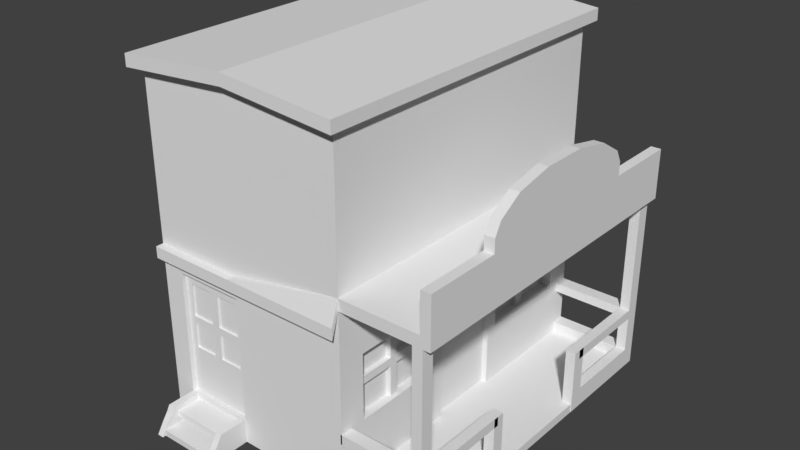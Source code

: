 # Source: SherifHouse.blend  (saved by Blender 2.79.0; exported with 4.5.12 LTS)
import bpy
from mathutils import Matrix  # noqa: F401  (used for matrix-valued properties, if any)

bpy.ops.wm.read_factory_settings(use_empty=True)
scene = bpy.context.scene
scene.name = 'Scene'

# ---- collections
col_collection_1 = bpy.data.collections.new('Collection 1'); scene.collection.children.link(col_collection_1)

# ---- materials (node trees are filled in below, after node groups)
mat_material_002 = bpy.data.materials.new('Material.002')
mat_material_002.alpha_threshold = 0.0
mat_material_002.use_transparent_shadow = False
mat_material_002.roughness = 0.5
mat_material_006 = bpy.data.materials.new('Material.006')
mat_material_006.alpha_threshold = 0.0
mat_material_006.use_transparent_shadow = False
mat_material_006.roughness = 0.5
mat_material_001 = bpy.data.materials.new('Material.001')
mat_material_001.alpha_threshold = 0.0
mat_material_001.use_transparent_shadow = False
mat_material_001.roughness = 0.5
mat_material_003 = bpy.data.materials.new('Material.003')
mat_material_003.alpha_threshold = 0.0
mat_material_003.use_transparent_shadow = False
mat_material_003.roughness = 0.5
mat_material_004 = bpy.data.materials.new('Material.004')
mat_material_004.alpha_threshold = 0.0
mat_material_004.use_transparent_shadow = False
mat_material_004.roughness = 0.5
mat_material_005 = bpy.data.materials.new('Material.005')
mat_material_005.alpha_threshold = 0.0
mat_material_005.use_transparent_shadow = False
mat_material_005.roughness = 0.5
mat_material_007 = bpy.data.materials.new('Material.007')
mat_material_007.alpha_threshold = 0.0
mat_material_007.use_transparent_shadow = False
mat_material_007.roughness = 0.5

# ---- material node trees

# ---- world
world_world = bpy.data.worlds.new('World'); scene.world = world_world
world_world.color = (0.05088, 0.05088, 0.05088)
world_world.use_sun_shadow = False
world_world.sun_shadow_jitter_overblur = 0.0
world_world.cycles.sampling_method = 'MANUAL'

# ---- meshes
me_cube_002 = bpy.data.meshes.new('Cube.002')
me_cube_002.from_pydata([(-1.336, -3.143, -0.5715), (-1.452, -3.143, -0.5715), (-0.2352, -3.143, 0.2696), (-0.2352, -3.143, -0.5715), (-1.452, -3.143, 0.2696), (-0.2352, -3.143, 1.608), (-0.2352, -3.143, 1.416), (-1.452, -3.143, 1.608), (-1.452, -3.143, 1.416), (-0.352, -3.143, -0.5715), (-1.126, -3.143, -0.5715), (-1.126, -3.143, 1.425), (-1.336, -3.143, 1.425), (-0.352, -3.143, 1.612), (-0.352, -3.143, 1.425), (-1.336, -3.143, 1.612), (-0.352, -3.143, 0.27), (-1.336, -3.143, 0.27), (-0.5614, -3.143, -0.5715), (-0.7709, -3.143, -0.5715), (-0.9166, -3.143, -0.5715), (-0.5614, -3.143, 1.425), (-0.7709, -3.143, 1.425), (-0.9166, -3.143, 1.425), (-0.7709, -3.143, 0.27), (-0.9166, -3.143, 0.27), (-0.7709, -3.143, 1.612), (-0.9166, -3.143, 1.612), (-0.2352, -3.143, 1.293), (-0.2352, -3.143, 0.8493), (-0.2352, -3.143, 0.7275), (-1.452, -3.143, 1.293), (-1.452, -3.143, 0.8493), (-1.452, -3.143, 0.7275), (-0.352, -3.143, 1.301), (-0.352, -3.143, 0.8504), (-0.352, -3.143, 0.7281), (-1.336, -3.143, 1.301), (-1.336, -3.143, 0.8504), (-1.336, -3.143, 0.7281), (-0.7709, -3.143, 1.301), (-0.7709, -3.143, 0.8504), (-0.7709, -3.143, 0.7281), (-0.9166, -3.143, 1.301), (-0.9166, -3.143, 0.8504), (-0.9166, -3.143, 0.7281), (-0.5614, -3.143, 0.7281), (-0.5614, -3.143, 0.8504), (-1.126, -3.143, 0.7281), (-1.126, -3.143, 0.8504), (-1.126, -3.143, 0.27), (-0.5614, -3.143, 0.27), (-1.126, -3.108, 1.425), (-1.336, -3.108, 1.425), (-0.5614, -3.108, 1.425), (-0.7709, -3.108, 1.425), (-0.352, -3.108, 1.301), (-0.352, -3.108, 0.8504), (-1.336, -3.108, 1.301), (-1.336, -3.108, 0.8504), (-0.7709, -3.108, 1.301), (-0.7709, -3.108, 0.8504), (-0.9166, -3.108, 1.301), (-0.9166, -3.108, 0.8504), (-0.5614, -3.108, 0.7281), (-0.7709, -3.108, 0.7281), (-0.5614, -3.108, 0.8504), (-1.126, -3.108, 0.7281), (-1.336, -3.108, 0.7281), (-1.126, -3.108, 0.8504), (-0.352, -3.108, 0.7281), (-0.352, -3.108, 0.27), (-1.336, -3.108, 0.27), (-0.7709, -3.108, 0.27), (-0.9166, -3.108, 0.7281), (-0.9166, -3.108, 0.27), (-1.126, -3.108, 0.27), (-0.5614, -3.108, 0.27), (-0.9166, -3.108, 1.425), (-0.352, -3.108, 1.425), (-0.5614, -3.143, 1.612), (-1.126, -3.143, 1.612), (-0.5614, -3.108, 1.301), (-1.126, -3.108, 1.301)], [], [(49, 44, 63, 69), (51, 16, 71, 77), (40, 22, 23, 43), (24, 42, 45, 25), (42, 41, 44, 45), (43, 23, 78, 62), (46, 47, 41, 42), (25, 45, 74, 75), (48, 49, 38, 39), (2, 30, 36, 16), (30, 29, 35, 36), (17, 39, 33, 4), (39, 38, 32, 33), (0, 17, 4, 1), (3, 2, 16, 9), (10, 50, 17, 0), (18, 51, 24, 19), (19, 24, 25, 20), (83, 52, 53, 58), (82, 54, 55, 60), (77, 64, 65, 73), (76, 67, 68, 72), (16, 36, 70, 71), (34, 14, 79, 56), (39, 17, 72, 68), (21, 22, 55, 54), (50, 25, 75, 76), (37, 38, 59, 58), (46, 42, 65, 64), (11, 12, 53, 52), (47, 35, 57, 66), (40, 41, 61, 60), (42, 24, 73, 65), (48, 39, 68, 67), (22, 26, 27, 23), (21, 80, 26, 22), (11, 81, 15, 12), (22, 40, 60, 55), (12, 37, 58, 53), (35, 34, 56, 57), (66, 82, 60, 61), (69, 83, 58, 59), (44, 43, 62, 63), (41, 40, 43, 44), (29, 28, 34, 35), (38, 37, 31, 32), (57, 56, 82, 66), (14, 13, 80, 21), (41, 47, 66, 61), (36, 46, 64, 70), (14, 21, 54, 79), (71, 70, 64, 77), (56, 79, 54, 82), (9, 16, 51, 18), (36, 35, 47, 46), (24, 51, 77, 73), (63, 62, 83, 69), (23, 27, 81, 11), (45, 48, 67, 74), (23, 11, 52, 78), (17, 50, 76, 72), (75, 74, 67, 76), (62, 78, 52, 83), (20, 25, 50, 10), (45, 44, 49, 48), (38, 49, 69, 59), (8, 31, 37, 12, 15, 7), (6, 5, 13, 14, 34, 28)])
me_cube_002.polygons.foreach_set('material_index', [0, 0, 0, 0, 0, 0, 0, 0, 0, 0, 0, 0, 0, 0, 0, 0, 0, 0, 1, 1, 1, 1, 0, 0, 0, 0, 0, 0, 0, 0, 0, 0, 0, 0, 0, 0, 0, 0, 0, 0, 1, 1, 0, 0, 0, 0, 1, 0, 0, 0, 0, 1, 1, 0, 0, 0, 1, 0, 0, 0, 0, 1, 1, 0, 0, 0, 0, 0])
me_cube_002.materials.append(mat_material_002)
me_cube_002.materials.append(mat_material_006)
me_cube_002.use_remesh_preserve_volume = False
me_cube_002.use_remesh_preserve_attributes = False
me_cube_002.use_mirror_vertex_groups = False
me_cube_002.update()
me_cube_001 = bpy.data.meshes.new('Cube.001')
me_cube_001.from_pydata([(-1.826, -3.228, -1.0), (-1.826, -3.228, 4.999), (-1.826, 2.62, -1.0), (-1.826, 2.62, 4.999), (1.826, -3.228, -1.0), (1.826, -3.228, 4.999), (1.826, 2.62, -1.0), (1.826, 2.62, 4.999), (-1.826, -3.228, 2.0), (-1.826, 2.62, 2.0), (1.826, 2.62, 2.411), (1.826, -3.228, 2.411), (-1.826, 2.62, 1.8), (1.826, 2.62, 2.21), (1.826, -3.228, 2.21), (-1.826, -3.228, 1.8), (3.225, 2.62, 2.411), (3.225, -3.228, 2.411), (3.225, 2.62, 2.21), (3.225, -3.228, 2.21), (3.401, 2.62, 2.411), (3.401, -3.228, 2.411), (3.401, 2.62, 2.21), (3.401, -3.228, 2.21), (3.225, 2.62, 3.075), (3.225, -3.228, 3.075), (3.401, 2.62, 3.075), (3.401, -3.228, 3.075), (-1.826, 1.296, -1.0), (-1.826, -1.904, -1.0), (-1.826, -1.904, 4.999), (-1.826, 1.296, 4.999), (1.826, -1.904, -1.0), (1.826, 1.296, -1.0), (1.826, 1.296, 4.999), (1.826, -1.904, 4.999), (1.826, 1.296, 2.411), (1.826, -1.904, 2.411), (-1.826, -1.904, 2.0), (-1.826, 1.296, 2.0), (-1.826, -1.904, 1.8), (-1.826, 1.296, 1.8), (1.826, 1.296, 2.21), (1.826, -1.904, 2.21), (3.225, 1.296, 2.411), (3.225, -1.904, 2.411), (3.225, 1.296, 2.21), (3.225, -1.904, 2.21), (3.401, 1.296, 2.411), (3.401, -1.904, 2.411), (3.401, 1.296, 2.21), (3.401, -1.904, 2.21), (3.225, 1.296, 3.075), (3.225, -1.904, 3.075), (3.401, 1.296, 3.075), (3.401, -1.904, 3.075), (3.225, 1.296, 3.309), (3.225, -1.904, 3.309), (3.401, 1.296, 3.309), (3.401, -1.904, 3.309), (3.225, 1.18, 3.524), (3.225, -1.788, 3.524), (3.401, 1.18, 3.524), (3.401, -1.788, 3.524), (3.225, 0.7634, 3.781), (3.225, -1.371, 3.781), (3.401, 0.7634, 3.781), (3.401, -1.371, 3.781), (3.225, 0.09494, 3.915), (3.225, -0.7028, 3.915), (3.401, 0.09494, 3.915), (3.401, -0.7028, 3.915), (-1.826, -3.015, -1.0), (1.826, -3.015, 4.999), (1.826, -3.015, 2.411), (1.826, -3.015, 2.21), (3.225, -3.015, 2.411), (3.225, -3.015, 2.21), (3.401, -3.015, 2.411), (3.401, -3.015, 2.21), (3.225, -3.015, 3.075), (3.401, -3.015, 3.075), (-1.826, -3.015, 4.999), (1.826, -3.015, -1.0), (-1.826, -3.015, 2.0), (-1.826, -3.015, 1.8), (-1.826, 2.386, 4.999), (1.826, 2.386, -1.0), (-1.826, 2.386, 2.0), (-1.826, 2.386, 1.8), (-1.826, 2.386, -1.0), (1.826, 2.386, 4.999), (1.826, 2.386, 2.411), (1.826, 2.386, 2.21), (3.225, 2.386, 2.411), (3.225, 2.386, 2.21), (3.401, 2.386, 2.411), (3.401, 2.386, 2.21), (3.225, 2.386, 3.075), (3.401, 2.386, 3.075), (3.099, -3.015, 2.21), (3.099, -3.228, 2.21), (3.275, -3.015, 2.21), (3.275, -3.228, 2.21), (3.099, 2.62, 2.21), (3.275, 2.62, 2.21), (3.099, 2.386, 2.21), (3.275, 2.386, 2.21), (3.099, -3.015, -0.9885), (3.099, -3.228, -0.9885), (3.275, -3.015, -0.9885), (3.275, -3.228, -0.9885), (3.099, 2.62, -0.9885), (3.275, 2.62, -0.9885), (3.099, 2.386, -0.9885), (3.275, 2.386, -0.9885), (-1.826, 2.62, -0.842), (1.826, 2.62, -0.842), (1.826, -3.228, -0.842), (-1.826, -3.228, -0.842), (1.826, 1.296, -0.842), (1.826, -1.904, -0.842), (-1.826, -1.904, -0.842), (-1.826, 1.296, -0.842), (-1.826, -3.015, -0.842), (1.826, -3.015, -0.842), (1.826, 2.386, -0.842), (-1.826, 2.386, -0.842), (3.264, 2.62, -0.842), (3.264, 2.62, -1.0), (3.264, 2.386, -1.0), (3.264, -3.228, -0.842), (3.264, -3.228, -1.0), (3.264, -3.015, -1.0), (3.264, -1.904, -1.0), (3.264, 1.296, -1.0), (3.264, 1.296, -0.842), (3.264, -1.904, -0.842), (3.264, -3.015, -0.842), (3.264, 2.386, -0.842), (-1.826, 0.4496, -1.0), (-1.826, -1.057, -1.0), (-1.826, -1.057, 4.999), (-1.826, 0.4496, 4.999), (1.826, -1.057, -1.0), (1.826, 0.4496, -1.0), (1.826, 0.4496, 4.999), (1.826, -1.057, 4.999), (1.826, 0.4496, 2.411), (1.826, -1.057, 2.411), (-1.826, -1.057, 2.0), (-1.826, 0.4496, 2.0), (-1.826, -1.057, 1.8), (-1.826, 0.4496, 1.8), (1.826, 0.4496, 2.21), (1.826, -1.057, 2.21), (3.225, 0.4496, 2.411), (3.225, -1.057, 2.411), (3.225, 0.4496, 2.21), (3.225, -1.057, 2.21), (3.401, 0.4496, 2.411), (3.401, -1.057, 2.411), (3.401, 0.4496, 2.21), (3.401, -1.057, 2.21), (3.225, 0.4496, 3.075), (3.225, -1.057, 3.075), (3.401, 0.4496, 3.075), (3.401, -1.057, 3.075), (3.225, 0.4496, 3.309), (3.225, -1.057, 3.309), (3.401, 0.4496, 3.309), (3.401, -1.057, 3.309), (3.225, 0.3948, 3.524), (3.225, -1.003, 3.524), (3.401, 0.3948, 3.524), (3.401, -1.003, 3.524), (3.225, 0.1987, 3.781), (3.225, -0.8066, 3.781), (3.401, 0.1987, 3.781), (3.401, -0.8066, 3.781), (3.225, -0.1161, 3.915), (3.225, -0.4918, 3.915), (3.401, -0.1161, 3.915), (3.401, -0.4918, 3.915), (-1.826, -1.057, -0.842), (-1.826, 0.4496, -0.842), (1.826, 0.4496, -0.842), (1.826, -1.057, -0.842), (3.264, -1.057, -1.0), (3.264, 0.4496, -1.0), (3.264, 0.4496, -0.842), (3.264, -1.057, -0.842), (3.275, -3.015, 0.1468), (3.275, -3.015, -0.02245), (3.099, -3.015, -0.02245), (3.099, -3.015, 0.1468), (3.099, -3.228, -0.02245), (3.099, -3.228, 0.1468), (3.275, -3.228, -0.02245), (3.275, -3.228, 0.1468), (3.275, 2.62, 0.1454), (3.275, 2.62, -0.01806), (3.099, 2.62, -0.01806), (3.099, 2.62, 0.1454), (3.099, 2.386, 0.1454), (3.099, 2.386, -0.01806), (3.275, 2.386, -0.01806), (3.275, 2.386, 0.1454), (3.275, -1.441, 0.1468), (3.275, -1.441, -0.02245), (3.099, -1.441, -0.02245), (3.099, -1.441, 0.1468), (3.099, 0.8117, 0.1454), (3.099, 0.8117, -0.01806), (3.275, 0.8117, -0.01806), (3.275, 0.8117, 0.1454), (3.275, -3.015, -0.6532), (3.099, -3.015, -0.6532), (3.099, -3.228, -0.6532), (3.275, -3.228, -0.6532), (3.275, 2.62, -0.6432), (3.099, 2.386, -0.6432), (3.099, 2.62, -0.6432), (3.275, 2.386, -0.6432), (3.099, -1.312, -0.9885), (3.275, -1.312, -0.9885), (3.099, 0.6819, -0.9885), (3.275, 0.6819, -0.9885), (3.275, -1.312, -0.6532), (3.099, 0.6819, -0.6432), (3.099, -1.312, -0.6532), (3.275, 0.6819, -0.6432), (3.099, -1.526, -0.6532), (3.099, -1.526, -0.9885), (3.275, -1.526, -0.9885), (3.275, -1.526, -0.6532), (3.099, 0.9279, -0.6432), (3.275, 0.9279, -0.6432), (3.099, 0.9279, -0.9885), (3.275, 0.9279, -0.9885), (3.275, -1.312, 0.1361), (3.099, -1.312, 0.1361), (3.099, 0.6819, 0.1462), (3.275, 0.6819, 0.1462), (3.099, 0.9279, 0.1462), (3.099, -1.526, 0.1361), (3.275, -1.526, 0.1361), (3.275, 0.9279, 0.1462), (3.264, 2.62, -0.653), (1.826, 2.62, -0.653), (1.826, 2.386, -0.653), (3.264, 2.386, -0.653), (1.826, -3.015, -0.653), (1.826, -3.228, -0.653), (3.264, -3.015, -0.653), (3.264, -3.228, -0.653), (1.8, -3.015, -0.02245), (1.8, -3.015, 0.1468), (1.8, -3.228, -0.02245), (1.8, -3.228, 0.1468), (1.8, 2.62, -0.01806), (1.8, 2.62, 0.1454), (1.8, 2.386, 0.1454), (1.8, 2.386, -0.01806), (1.826, 0.3152, 1.8), (1.826, -0.9231, 1.8), (1.826, 0.3152, -0.842), (1.826, -0.9231, -0.842), (1.737, 0.3152, 1.8), (1.737, -0.9231, 1.8), (1.737, 0.3152, -0.842), (1.737, -0.9231, -0.842), (-1.989, -3.409, 4.842), (-1.989, -3.409, 5.048), (-1.989, 2.817, 4.842), (-1.989, 2.817, 5.048), (1.96, -3.409, 4.842), (1.96, -3.409, 5.048), (1.96, 2.817, 4.842), (1.96, 2.817, 5.048), (-1.989, -0.2963, 4.842), (-1.989, -0.2963, 5.048), (1.96, -0.2963, 4.842), (1.96, -0.2963, 5.048), (-0.01451, 2.817, 5.006), (-0.01451, 2.817, 5.212), (-0.01451, -3.409, 5.006), (-0.01451, -3.409, 5.212), (-0.01451, -0.2963, 5.212), (-0.01451, -0.2963, 5.006), (-1.826, -3.228, 1.416), (-1.826, 2.62, 1.416), (1.826, 2.62, 1.416), (1.826, -3.228, 1.416), (1.826, 1.296, 1.416), (1.826, -1.904, 1.416), (-1.826, -1.904, 1.416), (-1.826, 1.296, 1.416), (-1.826, -3.015, 1.416), (1.826, -3.015, 1.416), (1.826, 2.386, 1.416), (-1.826, 2.386, 1.416), (-1.826, -1.057, 1.416), (-1.826, 0.4496, 1.416), (1.826, 0.4496, 1.416), (1.826, -1.057, 1.416), (1.826, 0.3152, 1.416), (1.826, -0.9231, 1.416), (1.737, 0.3152, 1.416), (1.737, -0.9231, 1.416), (1.827, 0.3152, 1.8), (1.827, -0.9231, 1.8), (1.827, 0.3152, 1.416), (1.827, -0.9231, 1.416), (-0.2352, 2.62, -1.0), (-1.452, 2.62, -1.0), (-1.452, 2.62, 4.999), (-0.2352, 2.62, 4.999), (-1.452, -3.228, -1.0), (-0.2352, -3.228, -1.0), (-0.2352, -3.228, 4.999), (-1.452, -3.228, 4.999), (-0.2352, -3.228, 2.0), (-1.452, -3.228, 2.0), (-1.452, 2.62, 2.0), (-0.2352, 2.62, 2.0), (-1.452, 2.62, 1.8), (-0.2352, 2.62, 1.8), (-0.2352, -3.228, 1.8), (-1.452, -3.228, 1.8), (-1.452, 1.296, 4.999), (-0.2352, 1.296, 4.999), (-1.452, -1.904, 4.999), (-0.2352, -1.904, 4.999), (-0.2352, 1.296, -1.0), (-1.452, 1.296, -1.0), (-0.2352, -1.904, -1.0), (-1.452, -1.904, -1.0), (-1.452, -3.015, 4.999), (-0.2352, -3.015, 4.999), (-0.2352, -3.015, -1.0), (-1.452, -3.015, -1.0), (-0.2352, 2.386, -1.0), (-1.452, 2.386, -1.0), (-1.452, 2.386, 4.999), (-0.2352, 2.386, 4.999), (-0.2352, -3.228, -0.5715), (-1.452, -3.228, -0.5715), (-1.452, 2.62, -0.842), (-0.2352, 2.62, -0.842), (-0.2352, 0.4496, -1.0), (-1.452, 0.4496, -1.0), (-0.2352, -1.057, -1.0), (-1.452, -1.057, -1.0), (-1.452, 0.4496, 4.999), (-0.2352, 0.4496, 4.999), (-1.452, -1.057, 4.999), (-0.2352, -1.057, 4.999), (-0.2352, -3.228, 1.416), (-1.452, -3.228, 1.416), (-1.452, 2.62, 1.416), (-0.2352, 2.62, 1.416), (-0.352, 2.62, -1.0), (-1.336, 2.62, -1.0), (-1.336, 2.62, 4.999), (-0.352, 2.62, 4.999), (-1.336, -3.228, -1.0), (-0.352, -3.228, -1.0), (-0.352, -3.228, 4.999), (-1.336, -3.228, 4.999), (-0.352, -3.228, 2.0), (-1.336, -3.228, 2.0), (-1.336, 2.62, 2.0), (-0.352, 2.62, 2.0), (-1.336, 2.62, 1.8), (-0.352, 2.62, 1.8), (-0.352, -3.228, 1.8), (-1.336, -3.228, 1.8), (-1.336, 1.296, 4.999), (-0.352, 1.296, 4.999), (-1.336, -1.904, 4.999), (-0.352, -1.904, 4.999), (-0.352, 1.296, -1.0), (-1.336, 1.296, -1.0), (-0.352, -1.904, -1.0), (-1.336, -1.904, -1.0), (-1.336, -3.015, 4.999), (-0.352, -3.015, 4.999), (-0.352, -3.015, -1.0), (-1.336, -3.015, -1.0), (-0.352, 2.386, -1.0), (-1.336, 2.386, -1.0), (-1.336, 2.386, 4.999), (-0.352, 2.386, 4.999), (-0.352, -3.228, -0.5715), (-1.336, -3.228, -0.5715), (-1.336, 2.62, -0.842), (-0.352, 2.62, -0.842), (-0.352, 0.4496, -1.0), (-1.336, 0.4496, -1.0), (-0.352, -1.057, -1.0), (-1.336, -1.057, -1.0), (-1.336, 0.4496, 4.999), (-0.352, 0.4496, 4.999), (-1.336, -1.057, 4.999), (-0.352, -1.057, 4.999), (-1.336, 2.62, 1.416), (-0.352, 2.62, 1.416), (-1.826, 2.62, -0.8815), (-1.826, 2.62, -0.921), (-1.826, 2.62, -0.9605), (1.826, 2.62, -0.8815), (1.826, 2.62, -0.921), (1.826, 2.62, -0.9605), (1.826, -3.228, -0.8815), (1.826, -3.228, -0.921), (1.826, -3.228, -0.9605), (-1.826, -1.904, -0.8815), (-1.826, -1.904, -0.921), (-1.826, -1.904, -0.9605), (-1.826, 1.296, -0.8815), (-1.826, 1.296, -0.921), (-1.826, 1.296, -0.9605), (-1.826, -3.015, -0.8815), (-1.826, -3.015, -0.921), (-1.826, -3.015, -0.9605), (-1.826, 2.386, -0.8815), (-1.826, 2.386, -0.921), (-1.826, 2.386, -0.9605), (-1.826, -3.228, -0.9605), (-1.826, -3.228, -0.921), (-1.826, -3.228, -0.8815), (3.264, 2.62, -0.8815), (3.264, 2.62, -0.921), (3.264, 2.62, -0.9605), (3.264, -3.228, -0.8815), (3.264, -3.228, -0.921), (3.264, -3.228, -0.9605), (3.264, 1.296, -0.8815), (3.264, 1.296, -0.921), (3.264, 1.296, -0.9605), (3.264, -1.904, -0.8815), (3.264, -1.904, -0.921), (3.264, -1.904, -0.9605), (3.264, -3.015, -0.8815), (3.264, -3.015, -0.921), (3.264, -3.015, -0.9605), (3.264, 2.386, -0.8815), (3.264, 2.386, -0.921), (3.264, 2.386, -0.9605), (3.264, 0.4496, -0.8815), (3.264, 0.4496, -0.921), (3.264, 0.4496, -0.9605), (3.264, -1.057, -0.8815), (3.264, -1.057, -0.921), (3.264, -1.057, -0.9605), (-1.826, -1.057, -0.8815), (-1.826, -1.057, -0.921), (-1.826, -1.057, -0.9605), (-1.826, 0.4496, -0.8815), (-1.826, 0.4496, -0.921), (-1.826, 0.4496, -0.9605), (-1.452, 2.62, -0.8815), (-1.452, 2.62, -0.921), (-1.452, 2.62, -0.9605), (-0.2352, 2.62, -0.8815), (-0.2352, 2.62, -0.921), (-0.2352, 2.62, -0.9605), (-0.2352, -3.228, -0.6786), (-0.2352, -3.228, -0.7857), (-0.2352, -3.228, -0.8929), (-1.452, -3.228, -0.6786), (-1.452, -3.228, -0.7857), (-1.452, -3.228, -0.8929), (-0.352, -3.228, -0.6786), (-0.352, -3.228, -0.7857), (-0.352, -3.228, -0.8929), (-1.336, -3.228, -0.6786), (-1.336, -3.228, -0.7857), (-1.336, -3.228, -0.8929), (-1.336, 2.62, -0.8815), (-1.336, 2.62, -0.921), (-1.336, 2.62, -0.9605), (-0.352, 2.62, -0.8815), (-0.352, 2.62, -0.921), (-0.352, 2.62, -0.9605), (-0.352, -3.66, -0.6786), (-0.352, -3.66, -0.7857), (-1.336, -3.66, -0.6786), (-1.336, -3.66, -0.7857), (-1.336, -3.945, -1.0), (-0.352, -3.945, -1.0), (-0.352, -3.945, -0.8929), (-1.336, -3.945, -0.8929), (-0.352, -4.004, -1.0), (-0.2352, -4.004, -1.0), (-0.2352, -3.937, -0.8929), (-1.452, -3.937, -0.8929), (-1.452, -4.004, -1.0), (-1.336, -4.004, -1.0), (-0.352, -3.937, -0.8929), (-1.336, -3.937, -0.8929), (-0.2352, -3.789, -0.6786), (-0.2352, -3.869, -0.7857), (-1.452, -3.789, -0.6786), (-1.452, -3.869, -0.7857), (-0.352, -3.789, -0.6786), (-0.352, -3.869, -0.7857), (-1.336, -3.789, -0.6786), (-1.336, -3.869, -0.7857), (-1.336, -3.731, -0.5715), (-1.452, -3.731, -0.5715), (-0.2352, -3.731, -0.5715), (-0.352, -3.731, -0.5715), (-0.2352, -3.788, -0.6786), (-1.452, -3.788, -0.6786), (-0.352, -3.788, -0.6786), (-1.336, -3.788, -0.6786), (-0.7709, 2.62, -1.0), (-0.9166, 2.62, -1.0), (-0.9166, 2.62, 4.999), (-0.7709, 2.62, 4.999), (-0.9166, -3.228, -1.0), (-0.7709, -3.228, -1.0), (-0.7709, -3.228, 4.999), (-0.9166, -3.228, 4.999), (-0.7709, -3.228, 2.0), (-0.9166, -3.228, 2.0), (-0.9166, 2.62, 2.0), (-0.7709, 2.62, 2.0), (-0.9166, 2.62, 1.8), (-0.7709, 2.62, 1.8), (-0.7709, -3.228, 1.8), (-0.9166, -3.228, 1.8), (-0.9166, 1.296, 4.999), (-0.7709, 1.296, 4.999), (-0.9166, -1.904, 4.999), (-0.7709, -1.904, 4.999), (-0.7709, 1.296, -1.0), (-0.9166, 1.296, -1.0), (-0.7709, -1.904, -1.0), (-0.9166, -1.904, -1.0), (-0.9166, -3.015, 4.999), (-0.7709, -3.015, 4.999), (-0.7709, -3.015, -1.0), (-0.9166, -3.015, -1.0), (-0.7709, 2.386, -1.0), (-0.9166, 2.386, -1.0), (-0.9166, 2.386, 4.999), (-0.7709, 2.386, 4.999), (-0.7709, -3.228, -0.5715), (-0.9166, -3.228, -0.5715), (-0.9166, 2.62, -0.842), (-0.7709, 2.62, -0.842), (-0.7709, 0.4496, -1.0), (-0.9166, 0.4496, -1.0), (-0.7709, -1.057, -1.0), (-0.9166, -1.057, -1.0), (-0.9166, 0.4496, 4.999), (-0.7709, 0.4496, 4.999), (-0.9166, -1.057, 4.999), (-0.7709, -1.057, 4.999), (-0.9166, 2.62, 1.416), (-0.7709, 2.62, 1.416), (-0.9166, 2.62, -0.9605), (-0.7709, 2.62, -0.9605), (-0.9166, 2.62, -0.921), (-0.7709, 2.62, -0.921), (-0.9166, 2.62, -0.8815), (-0.7709, 2.62, -0.8815), (-0.7709, -3.228, -0.8929), (-0.9166, -3.228, -0.8929), (-0.7709, -3.228, -0.7857), (-0.9166, -3.228, -0.7857), (-0.7709, -3.228, -0.6786), (-0.9166, -3.228, -0.6786), (-0.7709, -3.66, -0.7857), (-0.9166, -3.66, -0.7857), (-0.7709, -3.66, -0.6786), (-0.9166, -3.66, -0.6786), (-0.9166, -3.945, -1.0), (-0.7709, -3.945, -1.0), (-0.7709, -3.945, -0.8929), (-0.9166, -3.945, -0.8929), (-1.826, 2.62, 0.8327), (-1.826, 2.62, 0.6943), (1.826, 2.62, 0.8327), (1.826, 2.62, 0.6943), (1.826, -3.228, 0.8327), (1.826, -3.228, 0.6943), (1.71, 2.179, 0.8327), (1.71, 1.28, 0.6943), (1.826, -2.091, -1.0), (-1.826, -2.091, 4.999), (-1.826, -1.904, 0.8327), (-1.826, -1.904, 0.6943), (-1.826, 1.296, 0.8327), (-1.826, 1.296, 0.6943), (-1.826, -3.015, 0.8327), (-1.826, -3.015, 0.6943), (1.826, -2.755, 0.8327), (1.826, -2.755, 0.6943), (1.826, 2.179, 0.8327), (1.826, 2.179, 0.6943), (-1.826, 2.386, 0.8327), (-1.826, 2.386, 0.6943), (-1.826, -1.057, 0.8327), (-1.826, -1.057, 0.6943), (-1.826, 0.4496, 0.8327), (-1.826, 0.4496, 0.6943), (1.826, 0.5094, 0.8327), (1.826, 0.5094, 0.6943), (1.826, -1.295, 0.8327), (1.826, -1.295, 0.6943), (1.826, 0.3152, 0.8327), (1.826, 0.3152, 0.6943), (1.826, -0.9231, 0.8327), (1.826, -0.9231, 0.6943), (1.737, 0.3152, 0.8327), (1.737, 0.3152, 0.6943), (1.737, -0.9231, 0.8327), (1.737, -0.9231, 0.6943), (-1.826, -3.228, 0.6943), (-1.826, -3.228, 0.8327), (-1.452, 2.62, 0.8327), (-1.452, 2.62, 0.6943), (-0.2352, 2.62, 0.8327), (-0.2352, 2.62, 0.6943), (-0.2352, -3.228, 0.8493), (-0.2352, -3.228, 0.7275), (-1.452, -3.228, 0.8493), (-1.452, -3.228, 0.7275), (-1.336, 2.62, 0.8327), (-1.336, 2.62, 0.6943), (-0.352, 2.62, 0.8327), (-0.352, 2.62, 0.6943), (-0.9166, 2.62, 0.8327), (-0.9166, 2.62, 0.6943), (-0.7709, 2.62, 0.8327), (-0.7709, 2.62, 0.6943), (-1.826, 2.62, 0.1528), (1.826, 2.62, 0.1528), (1.826, -3.228, 0.1528), (1.826, 1.28, 0.1528), (1.826, -1.926, 0.1528), (-1.826, -1.904, 0.1528), (-1.826, 1.296, 0.1528), (-1.826, -3.015, 0.1528), (1.826, -2.755, 0.1528), (1.826, 2.179, 0.1528), (-1.826, 2.386, 0.1528), (-1.826, -1.057, 0.1528), (-1.826, 0.4496, 0.1528), (1.826, 0.5094, 0.1528), (1.826, -1.295, 0.1528), (1.826, 0.3152, 0.1528), (1.826, -0.9231, 0.1528), (1.737, 0.3152, 0.1528), (1.737, -0.9231, 0.1528), (-1.452, 2.62, 0.1528), (-0.2352, 2.62, 0.1528), (-0.2352, -3.228, 0.2696), (-1.452, -3.228, 0.2696), (-1.336, 2.62, 0.1528), (-0.352, 2.62, 0.1528), (-0.9166, 2.62, 0.1528), (-0.7709, 2.62, 0.1528), (-1.826, -3.228, 0.1528), (-1.826, -3.228, 1.608), (-1.826, 2.62, 1.608), (1.826, 2.62, 1.608), (1.826, -3.228, 1.608), (1.826, 1.296, 1.608), (1.826, -1.904, 1.608), (-1.826, -1.904, 1.608), (-1.826, 1.296, 1.608), (-1.826, -3.015, 1.608), (1.826, -3.015, 1.608), (1.826, 2.386, 1.608), (-1.826, 2.386, 1.608), (-1.826, -1.057, 1.608), (-1.826, 0.4496, 1.608), (1.826, 0.4496, 1.608), (1.826, -1.057, 1.608), (1.826, 0.3152, 1.608), (1.826, -0.9231, 1.608), (1.737, 0.3152, 1.608), (1.737, -0.9231, 1.608), (1.827, 0.3152, 1.608), (1.827, -0.9231, 1.608), (-0.2352, -3.228, 1.608), (-1.452, -3.228, 1.608), (-1.452, 2.62, 1.608), (-0.2352, 2.62, 1.608), (-1.336, 2.62, 1.608), (-0.352, 2.62, 1.608), (-0.352, -3.228, 1.612), (-1.336, -3.228, 1.612), (-0.7709, -3.228, 1.612), (-0.9166, -3.228, 1.612), (-0.9166, 2.62, 1.608), (-0.7709, 2.62, 1.608), (-1.826, -3.228, 1.29), (-1.826, 2.62, 1.29), (1.826, 2.62, 1.29), (1.826, -3.228, 1.29), (1.826, 1.28, 1.29), (1.826, -1.926, 1.29), (-1.826, -1.904, 1.29), (-1.826, 1.296, 1.29), (-1.826, -3.015, 1.29), (1.826, -2.755, 1.29), (1.826, 2.179, 1.29), (-1.826, 2.386, 1.29), (-1.826, -1.057, 1.29), (-1.826, 0.4496, 1.29), (1.826, 0.5094, 1.29), (1.826, -1.295, 1.29), (1.826, 0.3152, 1.29), (1.826, -0.9231, 1.29), (1.737, 0.3152, 1.29), (1.737, -0.9231, 1.29), (-1.452, 2.62, 1.29), (-0.2352, 2.62, 1.29), (-0.2352, -3.228, 1.293), (-1.452, -3.228, 1.293), (-1.336, 2.62, 1.29), (-0.352, 2.62, 1.29), (-0.9166, 2.62, 1.29), (-0.7709, 2.62, 1.29), (-0.5614, 2.62, 4.999), (-0.5614, -3.228, -1.0), (-0.5614, 2.62, 2.0), (-0.5614, 2.62, 1.8), (-0.5614, 1.296, 4.999), (-0.5614, -1.904, 4.999), (-0.5614, -3.015, 4.999), (-0.5614, 2.386, 4.999), (-0.5614, 2.62, -0.842), (-0.5614, 0.4496, 4.999), (-0.5614, -1.057, 4.999), (-0.5614, 2.62, 1.416), (-0.5614, 2.62, -0.9605), (-0.5614, 2.62, -0.921), (-0.5614, 2.62, -0.8815), (-0.5614, -3.945, -1.0), (-0.5614, 2.62, -1.0), (-0.5614, -3.228, 4.999), (-0.5614, -3.228, 2.0), (-0.5614, -3.228, 1.8), (-0.5614, 1.296, -1.0), (-0.5614, -1.904, -1.0), (-0.5614, -3.015, -1.0), (-0.5614, 2.386, -1.0), (-0.5614, -3.228, -0.5715), (-0.5614, 0.4496, -1.0), (-0.5614, -1.057, -1.0), (-0.5614, -3.228, -0.8929), (-0.5614, -3.228, -0.7857), (-0.5614, -3.228, -0.6786), (-0.5614, -3.66, -0.7857), (-0.5614, -3.66, -0.6786), (-0.5614, -3.945, -0.8929), (-0.5614, 2.62, 0.6943), (-0.5614, 2.62, 0.8327), (-0.5614, 2.62, 0.1528), (-0.5614, -3.228, 1.612), (-0.5614, 2.62, 1.608), (-0.5614, 2.62, 1.29), (-1.126, 2.62, -1.0), (-1.126, -3.228, 4.999), (-1.126, -3.228, 2.0), (-1.126, -3.228, 1.8), (-1.126, 1.296, -1.0), (-1.126, -1.904, -1.0), (-1.126, -3.015, -1.0), (-1.126, 2.386, -1.0), (-1.126, -3.228, -0.5715), (-1.126, 0.4496, -1.0), (-1.126, -1.057, -1.0), (-1.126, -3.228, -0.8929), (-1.126, -3.228, -0.7857), (-1.126, -3.228, -0.6786), (-1.126, -3.66, -0.7857), (-1.126, -3.66, -0.6786), (-1.126, -3.945, -0.8929), (-1.126, 2.62, 4.999), (-1.126, -3.228, -1.0), (-1.126, 2.62, 2.0), (-1.126, 2.62, 1.8), (-1.126, 1.296, 4.999), (-1.126, -1.904, 4.999), (-1.126, -3.015, 4.999), (-1.126, 2.386, 4.999), (-1.126, 2.62, -0.842), (-1.126, 0.4496, 4.999), (-1.126, -1.057, 4.999), (-1.126, 2.62, 1.416), (-1.126, 2.62, -0.9605), (-1.126, 2.62, -0.921), (-1.126, 2.62, -0.8815), (-1.126, -3.945, -1.0), (-1.126, 2.62, 0.6943), (-1.126, 2.62, 0.8327), (-1.126, 2.62, 0.1528), (-1.126, 2.62, 1.608), (-1.126, -3.228, 1.612), (-1.126, 2.62, 1.29), (-1.336, -3.143, -0.5715), (-1.452, -3.143, -0.5715), (-0.2352, -3.143, 0.2696), (-0.2352, -3.143, -0.5715), (-1.452, -3.143, 0.2696), (-0.2352, -3.143, 1.608), (-0.2352, -3.143, 1.416), (-1.452, -3.143, 1.608), (-1.452, -3.143, 1.416), (-0.352, -3.143, -0.5715), (-1.126, -3.143, -0.5715), (-0.352, -3.143, 1.612), (-1.336, -3.143, 1.612), (-0.5614, -3.143, -0.5715), (-0.7709, -3.143, -0.5715), (-0.9166, -3.143, -0.5715), (-0.7709, -3.143, 1.612), (-0.9166, -3.143, 1.612), (-0.2352, -3.143, 1.293), (-0.2352, -3.143, 0.8493), (-0.2352, -3.143, 0.7275), (-1.452, -3.143, 1.293), (-1.452, -3.143, 0.8493), (-1.452, -3.143, 0.7275), (-0.5614, -3.143, 1.612), (-1.126, -3.143, 1.612), (-1.826, -3.364, 1.8), (-1.826, -3.364, 2.0), (-1.452, -3.364, 2.0), (1.826, -3.364, 2.0), (1.826, -3.364, 1.8), (-1.452, -3.364, 1.8), (-0.2352, -3.364, 2.0), (-1.336, -3.364, 2.0), (-0.2352, -3.364, 1.8), (-1.336, -3.364, 1.8), (-0.352, -3.364, 2.0), (-1.126, -3.364, 2.0), (-0.352, -3.364, 1.8), (-1.126, -3.364, 1.8), (-0.5614, -3.364, 2.0), (-0.7709, -3.364, 2.0), (-0.9166, -3.364, 2.0), (-0.5614, -3.364, 1.8), (-0.7709, -3.364, 1.8), (-0.9166, -3.364, 1.8), (1.755, -1.926, 1.29), (1.755, -1.926, 0.8327), (1.755, -1.926, 0.6943), (1.755, -2.755, 1.29), (1.755, -2.755, 0.8327), (1.755, -2.755, 0.6943), (1.755, -1.295, 1.29), (1.755, -1.295, 0.8327), (1.755, -1.295, 0.6943), (1.755, -1.926, 0.1528), (1.755, -2.755, 0.1528), (1.755, -1.295, 0.1528), (-1.826, -2.091, 2.0), (-1.826, -2.091, 1.8), (-1.826, -2.091, -1.0), (1.826, -2.091, 4.999), (1.826, -2.091, 2.411), (1.826, -2.091, 2.21), (3.225, -2.091, 2.411), (3.225, -2.091, 2.21), (3.401, -2.091, 2.411), (3.401, -2.091, 2.21), (3.225, -2.091, 3.075), (3.401, -2.091, 3.075), (1.826, -2.091, -0.842), (-1.826, -2.091, -0.842), (3.264, -2.091, -1.0), (3.264, -2.091, -0.842), (1.826, -2.091, 1.416), (-1.826, -2.091, 1.416), (-1.452, -2.091, -1.0), (-0.2352, -2.091, -1.0), (-0.2352, -2.091, 4.999), (-1.452, -2.091, 4.999), (-0.352, -2.091, 4.999), (-1.336, -2.091, 4.999), (-1.336, -2.091, -1.0), (-0.352, -2.091, -1.0), (3.264, -2.091, -0.9605), (3.264, -2.091, -0.921), (3.264, -2.091, -0.8815), (-1.826, -2.091, -0.9605), (-1.826, -2.091, -0.921), (-1.826, -2.091, -0.8815), (-0.9166, -2.091, -1.0), (-0.7709, -2.091, -1.0), (-0.7709, -2.091, 4.999), (-0.9166, -2.091, 4.999), (-1.826, -2.091, 0.6943), (-1.826, -2.091, 0.8327), (1.826, -2.066, 0.1528), (-1.826, -2.091, 0.1528), (1.826, -2.091, 1.608), (-1.826, -2.091, 1.608), (-1.826, -2.091, 1.29), (1.826, -2.066, 1.29), (-0.5614, -2.091, 4.999), (-0.5614, -2.091, -1.0), (-1.126, -2.091, -1.0), (-1.126, -2.091, 4.999), (1.755, -2.066, 0.6943), (1.755, -2.066, 0.8327), (1.755, -2.066, 0.1528), (1.755, -2.066, 1.29), (1.669, -1.926, 1.29), (1.669, -1.926, 0.8327), (1.669, -2.755, 1.29), (1.669, -2.755, 0.8327), (1.669, -1.295, 1.29), (1.669, -1.295, 0.8327), (1.669, -1.295, 0.6943), (1.669, -1.926, 0.6943), (1.669, -2.066, 0.6943), (1.669, -2.755, 0.6943), (1.669, -2.066, 0.8327), (1.669, -1.926, 0.1528), (1.669, -2.755, 0.1528), (1.669, -1.295, 0.1528), (1.669, -2.066, 0.1528), (1.669, -2.066, 1.29), (-1.826, 1.446, -1.0), (1.826, 1.446, 4.999), (1.826, 1.446, 2.411), (1.826, 1.446, 2.21), (3.225, 1.446, 2.411), (3.225, 1.446, 2.21), (3.401, 1.446, 2.411), (3.401, 1.446, 2.21), (3.225, 1.446, 3.075), (3.401, 1.446, 3.075), (-1.826, 1.446, 4.999), (1.826, 1.446, -1.0), (-1.826, 1.446, 2.0), (-1.826, 1.446, 1.8), (-1.826, 1.446, -0.842), (1.826, 1.446, -0.842), (3.264, 1.446, -1.0), (3.264, 1.446, -0.842), (-1.826, 1.446, 1.416), (1.826, 1.446, 1.416), (-1.452, 1.446, -1.0), (-0.2352, 1.446, -1.0), (-0.2352, 1.446, 4.999), (-1.452, 1.446, 4.999), (-0.352, 1.446, 4.999), (-1.336, 1.446, 4.999), (-1.336, 1.446, -1.0), (-0.352, 1.446, -1.0), (3.264, 1.446, -0.9605), (3.264, 1.446, -0.921), (3.264, 1.446, -0.8815), (-1.826, 1.446, -0.9605), (-1.826, 1.446, -0.921), (-1.826, 1.446, -0.8815), (-0.9166, 1.446, -1.0), (-0.7709, 1.446, -1.0), (-0.7709, 1.446, 4.999), (-0.9166, 1.446, 4.999), (1.71, 1.28, 0.8327), (1.71, 1.28, 1.29), (-1.826, 1.446, 0.6943), (-1.826, 1.446, 0.8327), (-1.826, 1.446, 0.1528), (1.826, 1.429, 0.1528), (-1.826, 1.446, 1.608), (1.826, 1.446, 1.608), (1.826, 1.429, 1.29), (-1.826, 1.446, 1.29), (-0.5614, 1.446, 4.999), (-0.5614, 1.446, -1.0), (-1.126, 1.446, -1.0), (-1.126, 1.446, 4.999), (1.622, 1.28, 1.29), (1.622, 1.28, 0.8327), (1.622, 1.28, 0.6943), (1.622, 2.179, 1.29), (1.622, 2.179, 0.8327), (1.622, 2.179, 0.6943), (1.622, 0.5094, 1.29), (1.622, 0.5094, 0.8327), (1.622, 0.5094, 0.6943), (1.622, 1.441, 0.6943), (1.622, 1.441, 0.8327), (1.622, 1.28, 0.1528), (1.622, 2.179, 0.1528), (1.622, 0.5094, 0.1528), (1.622, 1.441, 0.1528), (1.622, 1.441, 1.29), (1.71, 2.179, 0.6943), (1.71, 0.5094, 0.8327), (1.71, 0.5094, 0.6943), (1.71, 1.441, 0.6943), (1.71, 1.441, 0.8327), (1.71, 1.28, 0.1528), (1.71, 1.441, 0.1528), (1.71, 1.441, 1.29)], [], [(88, 86, 3, 9), (325, 317, 7, 10), (74, 73, 5, 11), (323, 321, 1, 8), (340, 83, 4, 319), (338, 82, 1, 321), (526, 527, 850, 849), (11, 14, 19, 17), (327, 325, 10, 13), (89, 88, 9, 12), (679, 89, 12, 669), (693, 327, 13, 670), (677, 75, 14, 671), (691, 329, 15, 668), (18, 22, 105, 104), (13, 10, 16, 18), (74, 11, 17, 76), (93, 13, 18, 95), (79, 78, 21, 23), (18, 16, 20, 22), (17, 19, 23, 21), (20, 16, 24, 26), (80, 25, 27, 81), (96, 20, 26, 99), (17, 21, 27, 25), (76, 17, 25, 80), (938, 44, 52, 942), (157, 45, 53, 165), (874, 49, 55, 877), (160, 48, 54, 166), (942, 52, 54, 943), (166, 54, 58, 170), (941, 940, 48, 50), (163, 161, 49, 51), (871, 43, 47, 873), (154, 42, 46, 158), (936, 36, 44, 938), (149, 37, 45, 157), (873, 47, 51, 875), (158, 46, 50, 162), (979, 937, 42, 672), (683, 155, 43, 673), (907, 867, 40, 674), (681, 153, 41, 675), (867, 866, 38, 40), (153, 151, 39, 41), (957, 944, 31, 330), (356, 142, 30, 332), (955, 945, 33, 334), (352, 144, 32, 336), (936, 935, 34, 36), (149, 147, 35, 37), (866, 593, 30, 38), (151, 143, 31, 39), (58, 56, 60, 62), (165, 53, 57, 169), (54, 52, 56, 58), (53, 55, 59, 57), (61, 63, 67, 65), (169, 57, 61, 173), (57, 59, 63, 61), (170, 58, 62, 174), (66, 64, 68, 70), (174, 62, 66, 178), (62, 60, 64, 66), (173, 61, 65, 177), (181, 69, 71, 183), (177, 65, 69, 181), (65, 67, 71, 69), (178, 66, 70, 182), (8, 1, 82, 84), (15, 8, 84, 85), (668, 15, 85, 676), (19, 77, 100, 101), (14, 75, 77, 19), (21, 78, 81, 27), (872, 76, 80, 876), (876, 80, 81, 877), (875, 874, 78, 79), (870, 74, 76, 872), (906, 871, 75, 677), (887, 593, 82, 338), (885, 592, 83, 340), (870, 869, 73, 74), (10, 7, 91, 92), (314, 6, 87, 342), (316, 3, 86, 344), (670, 13, 93, 678), (10, 92, 94, 16), (22, 20, 96, 97), (24, 98, 99, 26), (16, 94, 98, 24), (940, 96, 99, 943), (937, 93, 95, 939), (939, 95, 97, 941), (978, 947, 89, 679), (947, 946, 88, 89), (946, 944, 86, 88), (222, 220, 113, 112), (233, 232, 230, 224), (97, 95, 106, 107), (22, 97, 107, 105), (77, 79, 102, 100), (95, 18, 104, 106), (23, 19, 101, 103), (79, 23, 103, 102), (114, 112, 113, 115), (109, 108, 110, 111), (218, 217, 108, 109), (232, 235, 246, 245), (221, 222, 112, 114), (219, 218, 109, 111), (216, 219, 111, 110), (220, 223, 115, 113), (967, 948, 127, 426), (187, 121, 137, 191), (125, 118, 253, 252), (431, 119, 124, 423), (459, 185, 123, 420), (897, 879, 122, 417), (878, 125, 138, 881), (87, 6, 129, 130), (471, 347, 119, 431), (126, 139, 251, 250), (465, 349, 117, 411), (426, 127, 116, 408), (432, 128, 139, 447), (894, 881, 138, 444), (453, 191, 137, 441), (964, 951, 136, 438), (444, 138, 131, 435), (4, 83, 133, 132), (592, 32, 134, 880), (949, 120, 136, 951), (416, 4, 132, 437), (945, 87, 130, 950), (411, 117, 128, 432), (145, 33, 135, 189), (32, 144, 188, 134), (144, 145, 189, 188), (438, 136, 190, 450), (450, 190, 191, 453), (417, 122, 184, 456), (456, 184, 185, 459), (120, 186, 190, 136), (186, 187, 191, 190), (67, 179, 183, 71), (179, 178, 182, 183), (64, 176, 180, 68), (176, 177, 181, 180), (68, 180, 182, 70), (180, 181, 183, 182), (60, 172, 176, 64), (172, 173, 177, 176), (63, 175, 179, 67), (175, 174, 178, 179), (59, 171, 175, 63), (171, 170, 174, 175), (56, 168, 172, 60), (168, 169, 173, 172), (52, 164, 168, 56), (164, 165, 169, 168), (38, 30, 142, 150), (150, 142, 143, 151), (36, 34, 146, 148), (148, 146, 147, 149), (334, 33, 145, 350), (350, 145, 144, 352), (330, 31, 143, 354), (354, 143, 142, 356), (40, 38, 150, 152), (152, 150, 151, 153), (674, 40, 152, 680), (680, 152, 153, 681), (672, 42, 154, 682), (654, 187, 267, 656), (47, 159, 163, 51), (159, 158, 162, 163), (36, 148, 156, 44), (148, 149, 157, 156), (43, 155, 159, 47), (155, 154, 158, 159), (50, 48, 160, 162), (162, 160, 161, 163), (55, 167, 171, 59), (167, 166, 170, 171), (49, 161, 167, 55), (161, 160, 166, 167), (44, 156, 164, 52), (156, 157, 165, 164), (102, 103, 199, 192), (192, 199, 198, 193), (103, 101, 197, 199), (199, 197, 196, 198), (101, 100, 195, 197), (196, 197, 259, 258), (100, 102, 192, 195), (194, 195, 211, 210), (105, 107, 207, 200), (200, 207, 206, 201), (106, 104, 203, 204), (202, 205, 263, 260), (107, 106, 204, 207), (205, 206, 214, 213), (104, 105, 200, 203), (203, 200, 201, 202), (211, 208, 209, 210), (215, 212, 213, 214), (195, 192, 208, 211), (206, 207, 215, 214), (192, 193, 209, 208), (204, 205, 213, 212), (207, 204, 212, 215), (193, 194, 210, 209), (193, 198, 219, 216), (198, 196, 218, 219), (196, 194, 217, 218), (194, 193, 216, 217), (201, 206, 223, 220), (205, 202, 222, 221), (206, 205, 221, 223), (202, 201, 220, 222), (230, 228, 225, 224), (231, 229, 226, 227), (235, 234, 225, 228), (234, 233, 224, 225), (236, 238, 226, 229), (239, 237, 231, 227), (238, 239, 227, 226), (237, 236, 244, 247), (217, 216, 235, 232), (110, 108, 233, 234), (216, 110, 234, 235), (108, 217, 232, 233), (114, 115, 239, 238), (115, 223, 237, 239), (221, 114, 238, 236), (223, 221, 236, 237), (247, 244, 242, 243), (245, 246, 240, 241), (229, 231, 243, 242), (228, 230, 241, 240), (231, 237, 247, 243), (230, 232, 245, 241), (235, 228, 240, 246), (236, 229, 242, 244), (252, 253, 255, 254), (249, 250, 251, 248), (131, 138, 254, 255), (139, 128, 248, 251), (128, 117, 249, 248), (117, 126, 250, 249), (118, 131, 255, 253), (138, 125, 252, 254), (259, 257, 256, 258), (262, 261, 260, 263), (195, 194, 256, 257), (197, 195, 257, 259), (205, 204, 262, 263), (203, 202, 260, 261), (204, 203, 261, 262), (194, 196, 258, 256), (684, 264, 268, 686), (154, 155, 265, 264), (682, 154, 264, 684), (187, 186, 266, 267), (687, 309, 313, 689), (264, 265, 269, 268), (656, 267, 271, 658), (267, 266, 270, 271), (280, 281, 275, 274), (284, 285, 279, 278), (282, 283, 277, 276), (286, 287, 273, 272), (289, 282, 276, 286), (288, 281, 273, 287), (285, 275, 281, 288), (284, 278, 282, 289), (278, 279, 283, 282), (272, 273, 281, 280), (274, 284, 289, 280), (279, 285, 288, 283), (283, 288, 287, 277), (280, 289, 286, 272), (276, 277, 287, 286), (274, 275, 285, 284), (685, 307, 309, 687), (720, 308, 309, 721), (716, 304, 306, 718), (718, 306, 308, 720), (683, 305, 307, 685), (706, 294, 304, 716), (714, 302, 303, 715), (708, 296, 302, 714), (981, 952, 301, 713), (704, 292, 300, 712), (909, 882, 299, 711), (702, 290, 298, 710), (715, 303, 297, 709), (908, 883, 296, 708), (717, 305, 295, 707), (980, 953, 294, 706), (725, 359, 290, 702), (711, 299, 293, 705), (723, 361, 292, 704), (713, 301, 291, 703), (688, 310, 311, 689), (268, 269, 311, 310), (686, 268, 310, 688), (309, 308, 312, 313), (703, 291, 360, 722), (727, 407, 361, 723), (705, 293, 358, 724), (146, 355, 357, 147), (402, 354, 356, 404), (34, 331, 355, 146), (378, 330, 354, 402), (140, 351, 353, 141), (398, 350, 352, 400), (28, 335, 351, 140), (382, 334, 350, 398), (408, 116, 348, 462), (483, 397, 349, 465), (414, 118, 346, 468), (395, 347, 511, 510), (7, 317, 345, 91), (364, 316, 344, 392), (2, 315, 343, 90), (362, 314, 342, 390), (868, 884, 341, 72), (891, 885, 340, 388), (869, 886, 339, 73), (889, 887, 338, 386), (141, 353, 337, 29), (400, 352, 336, 384), (934, 954, 335, 28), (961, 955, 334, 382), (147, 357, 333, 35), (404, 356, 332, 380), (935, 956, 331, 34), (959, 957, 330, 378), (671, 14, 328, 690), (697, 377, 329, 691), (669, 12, 326, 692), (695, 375, 327, 693), (12, 9, 324, 326), (375, 373, 325, 327), (322, 370, 844, 840), (328, 14, 838, 842), (73, 339, 320, 5), (386, 338, 321, 369), (72, 341, 318, 0), (388, 340, 319, 367), (11, 5, 320, 322), (371, 369, 321, 323), (9, 3, 316, 324), (373, 365, 317, 325), (324, 316, 364, 372), (732, 730, 365, 373), (322, 320, 368, 370), (771, 770, 369, 371), (341, 389, 366, 318), (752, 388, 367, 731), (339, 387, 368, 320), (792, 386, 369, 770), (377, 772, 847, 843), (15, 329, 839, 834), (326, 324, 372, 374), (733, 732, 373, 375), (692, 326, 374, 694), (767, 733, 375, 695), (690, 328, 376, 696), (956, 958, 379, 331), (985, 959, 378, 790), (357, 405, 381, 333), (796, 404, 380, 791), (954, 960, 383, 335), (983, 961, 382, 750), (353, 401, 385, 337), (756, 400, 384, 751), (886, 888, 387, 339), (913, 889, 386, 792), (884, 890, 389, 341), (911, 891, 388, 752), (315, 363, 391, 343), (746, 362, 390, 753), (317, 365, 393, 345), (786, 364, 392, 793), (347, 471, 515, 511), (782, 777, 395, 477), (462, 348, 396, 480), (744, 738, 397, 483), (335, 383, 399, 351), (750, 382, 398, 755), (351, 399, 401, 353), (755, 398, 400, 756), (331, 379, 403, 355), (790, 378, 402, 795), (355, 403, 405, 357), (795, 402, 404, 796), (722, 360, 406, 726), (768, 741, 407, 727), (746, 742, 485, 362), (742, 743, 484, 485), (743, 744, 483, 484), (315, 464, 482, 363), (464, 463, 481, 482), (463, 462, 480, 481), (731, 367, 491, 745), (780, 781, 478, 479), (758, 475, 487, 760), (479, 478, 509, 501), (318, 366, 499, 498), (473, 318, 498, 497), (478, 477, 508, 509), (319, 470, 496, 495), (477, 471, 504, 508), (4, 416, 470, 319), (416, 415, 469, 470), (415, 414, 468, 469), (362, 485, 467, 314), (485, 484, 466, 467), (484, 483, 465, 466), (2, 410, 464, 315), (410, 409, 463, 464), (409, 408, 462, 463), (141, 458, 461, 140), (458, 457, 460, 461), (457, 456, 459, 460), (29, 419, 458, 141), (419, 418, 457, 458), (418, 417, 456, 457), (189, 452, 455, 188), (452, 451, 454, 455), (451, 450, 453, 454), (135, 440, 452, 189), (440, 439, 451, 452), (439, 438, 450, 451), (6, 413, 434, 129), (413, 412, 433, 434), (412, 411, 432, 433), (118, 414, 435, 131), (414, 415, 436, 435), (415, 416, 437, 436), (133, 446, 437, 132), (446, 445, 436, 437), (445, 444, 435, 436), (950, 962, 440, 135), (962, 963, 439, 440), (963, 964, 438, 439), (188, 455, 443, 134), (455, 454, 442, 443), (454, 453, 441, 442), (880, 892, 446, 133), (892, 893, 445, 446), (893, 894, 444, 445), (129, 434, 449, 130), (434, 433, 448, 449), (433, 432, 447, 448), (90, 428, 410, 2), (428, 427, 409, 410), (427, 426, 408, 409), (314, 467, 413, 6), (467, 466, 412, 413), (466, 465, 411, 412), (318, 473, 429, 0), (473, 472, 430, 429), (472, 471, 431, 430), (868, 895, 419, 29), (895, 896, 418, 419), (896, 897, 417, 418), (140, 461, 422, 28), (461, 460, 421, 422), (460, 459, 420, 421), (0, 429, 425, 72), (429, 430, 424, 425), (430, 431, 423, 424), (934, 965, 428, 90), (965, 966, 427, 428), (966, 967, 426, 427), (783, 784, 488, 489), (477, 478, 489, 488), (782, 477, 488, 784), (475, 474, 486, 487), (801, 785, 493, 490), (367, 476, 492, 491), (479, 366, 490, 493), (780, 479, 493, 785), (495, 496, 500, 494), (496, 503, 507, 500), (503, 502, 506, 507), (499, 501, 497, 498), (501, 509, 505, 497), (509, 508, 504, 505), (471, 472, 505, 504), (367, 319, 495, 494), (472, 473, 497, 505), (476, 367, 494, 500), (366, 479, 501, 499), (468, 474, 506, 502), (474, 475, 507, 506), (475, 476, 500, 507), (469, 468, 502, 503), (470, 469, 503, 496), (517, 510, 511, 515), (514, 512, 513, 516), (471, 477, 517, 515), (346, 394, 513, 512), (394, 474, 516, 513), (468, 346, 512, 514), (477, 395, 510, 517), (474, 468, 514, 516), (757, 570, 582, 762), (570, 571, 583, 582), (745, 762, 582, 581), (581, 582, 583, 580), (759, 574, 578, 761), (574, 575, 579, 578), (760, 761, 578, 576), (576, 578, 579, 577), (781, 573, 577, 783), (573, 572, 576, 577), (757, 758, 572, 570), (570, 572, 573, 571), (787, 522, 580, 801), (522, 523, 581, 580), (799, 800, 568, 566), (566, 568, 569, 567), (798, 799, 566, 564), (564, 566, 567, 565), (769, 798, 564, 519), (519, 564, 565, 518), (807, 797, 562, 728), (728, 562, 563, 729), (739, 559, 561, 740), (559, 558, 560, 561), (734, 535, 559, 739), (535, 534, 558, 559), (778, 555, 557, 779), (555, 554, 556, 557), (773, 539, 555, 778), (539, 538, 554, 555), (800, 794, 552, 568), (568, 552, 553, 569), (759, 754, 550, 574), (574, 550, 551, 575), (730, 521, 549, 737), (521, 520, 548, 549), (769, 519, 547, 776), (519, 518, 546, 547), (912, 898, 545, 775), (898, 899, 544, 545), (910, 900, 543, 736), (900, 901, 542, 543), (779, 557, 541, 774), (557, 556, 540, 541), (984, 968, 539, 773), (968, 969, 538, 539), (740, 561, 537, 735), (561, 560, 536, 537), (982, 970, 535, 734), (970, 971, 534, 535), (805, 789, 530, 700), (700, 530, 531, 701), (789, 788, 528, 530), (530, 528, 529, 531), (8, 15, 834, 835), (748, 526, 849, 848), (736, 543, 524, 747), (543, 542, 525, 524), (775, 545, 522, 787), (545, 544, 523, 522), (748, 747, 524, 526), (526, 524, 525, 527), (788, 786, 520, 528), (528, 520, 521, 529), (665, 637, 639, 666), (637, 636, 638, 639), (804, 802, 637, 665), (802, 803, 636, 637), (765, 763, 635, 664), (763, 764, 634, 635), (659, 625, 633, 663), (625, 624, 632, 633), (642, 589, 629, 661), (589, 588, 628, 629), (664, 635, 627, 660), (635, 634, 626, 627), (640, 585, 625, 659), (585, 584, 624, 625), (650, 605, 585, 640), (605, 604, 584, 585), (660, 627, 587, 641), (627, 626, 586, 587), (648, 601, 589, 642), (601, 600, 588, 589), (662, 631, 622, 667), (631, 630, 623, 622), (706, 716, 992, 986), (712, 980, 1001, 989), (613, 612, 861, 862), (654, 613, 862, 865), (905, 902, 595, 645), (902, 903, 594, 595), (652, 609, 597, 646), (609, 608, 596, 597), (667, 622, 599, 647), (622, 623, 598, 599), (909, 711, 857, 917), (717, 707, 854, 860), (641, 587, 603, 649), (587, 586, 602, 603), (976, 974, 605, 650), (974, 975, 604, 605), (645, 595, 607, 651), (595, 594, 606, 607), (651, 607, 609, 652), (607, 606, 608, 609), (716, 610, 993, 992), (603, 602, 990, 991), (655, 615, 619, 657), (615, 614, 618, 619), (653, 611, 615, 655), (611, 610, 614, 615), (657, 619, 621, 658), (619, 618, 620, 621), (719, 616, 620, 721), (616, 617, 621, 620), (717, 612, 616, 719), (612, 613, 617, 616), (270, 657, 658, 271), (186, 653, 655, 266), (266, 655, 657, 270), (120, 643, 653, 186), (184, 651, 652, 185), (122, 645, 651, 184), (948, 976, 650, 127), (117, 641, 649, 126), (878, 904, 648, 125), (119, 667, 647, 124), (185, 652, 646, 123), (879, 905, 645, 122), (187, 654, 644, 121), (949, 977, 643, 120), (347, 662, 667, 119), (125, 648, 642, 118), (349, 660, 641, 117), (127, 650, 640, 116), (116, 640, 659, 348), (397, 664, 660, 349), (118, 642, 661, 346), (348, 659, 663, 396), (738, 765, 664, 397), (794, 804, 665, 552), (552, 665, 666, 553), (617, 656, 658, 621), (613, 654, 656, 617), (562, 700, 701, 563), (797, 805, 700, 562), (741, 767, 695, 407), (360, 692, 694, 406), (407, 695, 693, 361), (291, 669, 692, 360), (293, 671, 690, 358), (308, 686, 688, 312), (312, 688, 689, 313), (155, 683, 685, 265), (265, 685, 687, 269), (269, 687, 689, 311), (304, 682, 684, 306), (306, 684, 686, 308), (294, 672, 682, 304), (302, 680, 681, 303), (296, 674, 680, 302), (952, 978, 679, 301), (292, 670, 678, 300), (882, 906, 677, 299), (290, 668, 676, 298), (303, 681, 675, 297), (883, 907, 674, 296), (305, 683, 673, 295), (953, 979, 672, 294), (359, 691, 668, 290), (299, 677, 671, 293), (361, 693, 670, 292), (301, 679, 669, 291), (305, 717, 719, 307), (307, 719, 721, 309), (346, 661, 810, 811), (777, 551, 823, 818), (636, 728, 729, 638), (803, 807, 728, 636), (764, 768, 727, 634), (624, 722, 726, 632), (699, 806, 833, 825), (347, 395, 808, 809), (588, 705, 724, 628), (634, 727, 723, 626), (584, 703, 722, 624), (604, 713, 703, 584), (626, 723, 704, 586), (600, 711, 705, 588), (630, 725, 702, 623), (653, 643, 997, 999), (612, 717, 860, 861), (903, 908, 708, 594), (608, 715, 709, 596), (623, 702, 710, 598), (644, 654, 865, 863), (586, 704, 712, 602), (975, 981, 713, 604), (594, 708, 714, 606), (606, 714, 715, 608), (643, 977, 1000, 997), (614, 718, 720, 618), (610, 716, 718, 614), (618, 720, 721, 620), (638, 729, 768, 764), (395, 777, 818, 808), (563, 701, 767, 741), (394, 346, 811, 817), (630, 631, 831, 830), (359, 725, 829, 816), (631, 662, 812, 831), (690, 696, 819, 813), (725, 630, 830, 829), (724, 358, 814, 826), (553, 666, 765, 738), (639, 638, 764, 763), (666, 639, 763, 765), (754, 394, 817, 821), (370, 368, 747, 748), (387, 736, 747, 368), (533, 532, 852, 853), (958, 982, 734, 379), (405, 740, 735, 381), (888, 910, 736, 387), (365, 730, 737, 393), (474, 394, 754, 759), (379, 734, 739, 403), (403, 739, 740, 405), (661, 629, 828, 810), (476, 475, 758, 757), (487, 486, 761, 760), (474, 759, 761, 486), (491, 492, 762, 745), (476, 757, 762, 492), (572, 758, 760, 576), (523, 731, 745, 581), (567, 569, 744, 743), (565, 567, 743, 742), (518, 565, 742, 746), (729, 563, 741, 768), (554, 755, 756, 556), (538, 750, 755, 554), (569, 553, 738, 744), (518, 746, 753, 546), (899, 911, 752, 544), (556, 756, 751, 540), (969, 983, 750, 538), (701, 531, 733, 767), (531, 529, 732, 733), (544, 752, 731, 523), (529, 521, 730, 732), (632, 726, 807, 803), (806, 697, 820, 833), (629, 628, 827, 828), (406, 694, 805, 797), (551, 550, 822, 823), (691, 359, 816, 815), (766, 698, 824, 832), (662, 347, 809, 812), (550, 754, 821, 822), (396, 663, 804, 794), (628, 724, 826, 827), (697, 691, 815, 820), (633, 632, 803, 802), (663, 633, 802, 804), (372, 364, 786, 788), (389, 775, 787, 366), (374, 372, 788, 789), (694, 374, 789, 805), (960, 984, 773, 383), (401, 779, 774, 385), (890, 912, 775, 389), (363, 769, 776, 391), (480, 396, 794, 800), (383, 773, 778, 399), (399, 778, 779, 401), (726, 406, 797, 807), (363, 482, 798, 769), (482, 481, 799, 798), (481, 480, 800, 799), (366, 787, 801, 490), (478, 781, 783, 489), (571, 780, 785, 583), (580, 583, 785, 801), (575, 782, 784, 579), (577, 579, 784, 783), (571, 573, 781, 780), (358, 690, 813, 814), (558, 795, 796, 560), (534, 790, 795, 558), (575, 551, 777, 782), (520, 786, 793, 548), (901, 913, 792, 542), (560, 796, 791, 536), (971, 985, 790, 534), (376, 328, 842, 846), (542, 792, 770, 525), (527, 525, 770, 771), (377, 697, 806, 699, 698, 766, 696, 376, 749, 532, 533, 772), (698, 699, 825, 824), (696, 766, 832, 819), (839, 836, 835, 834), (838, 837, 840, 842), (843, 841, 836, 839), (842, 840, 844, 846), (847, 845, 841, 843), (851, 848, 849, 852), (852, 849, 850, 853), (846, 844, 848, 851), (853, 850, 845, 847), (329, 377, 843, 839), (771, 371, 841, 845), (11, 322, 840, 837), (14, 11, 837, 838), (371, 323, 836, 841), (370, 748, 848, 844), (323, 8, 835, 836), (527, 771, 845, 850), (749, 376, 846, 851), (772, 533, 853, 847), (532, 749, 851, 852), (855, 861, 923, 919), (862, 861, 855, 856), (863, 865, 931, 929), (914, 915, 858, 859), (862, 856, 925, 924), (864, 916, 932, 930), (711, 600, 858, 857), (601, 648, 864, 859), (904, 644, 863, 916), (600, 601, 859, 858), (648, 904, 916, 864), (855, 854, 917, 915), (856, 855, 915, 914), (863, 856, 914, 916), (536, 791, 913, 901), (385, 774, 912, 890), (540, 751, 911, 899), (381, 735, 910, 888), (598, 710, 908, 903), (298, 676, 907, 883), (295, 673, 906, 882), (124, 647, 905, 879), (121, 644, 904, 878), (707, 909, 917, 854), (599, 598, 903, 902), (647, 599, 902, 905), (537, 536, 901, 900), (735, 537, 900, 910), (541, 540, 899, 898), (774, 541, 898, 912), (424, 423, 897, 896), (425, 424, 896, 895), (72, 425, 895, 868), (442, 441, 894, 893), (443, 442, 893, 892), (134, 443, 892, 880), (751, 384, 891, 911), (337, 385, 890, 884), (791, 380, 889, 913), (333, 381, 888, 886), (380, 332, 887, 889), (35, 333, 886, 869), (384, 336, 885, 891), (29, 337, 884, 868), (710, 298, 883, 908), (707, 295, 882, 909), (83, 592, 880, 133), (441, 137, 881, 894), (121, 878, 881, 137), (423, 124, 879, 897), (37, 35, 869, 870), (336, 32, 592, 885), (332, 30, 593, 887), (673, 43, 871, 906), (37, 870, 872, 45), (51, 49, 874, 875), (53, 876, 877, 55), (45, 872, 876, 53), (84, 82, 593, 866), (85, 84, 866, 867), (676, 85, 867, 907), (77, 873, 875, 79), (75, 871, 873, 77), (78, 874, 877, 81), (931, 924, 925, 929), (932, 926, 927, 930), (923, 922, 918, 919), (928, 933, 920, 921), (854, 855, 919, 918), (860, 854, 918, 922), (914, 859, 927, 926), (915, 917, 933, 928), (917, 857, 920, 933), (858, 915, 928, 921), (857, 858, 921, 920), (856, 863, 929, 925), (916, 914, 926, 932), (859, 864, 930, 927), (861, 860, 922, 923), (865, 862, 924, 931), (548, 793, 985, 971), (391, 776, 984, 960), (546, 753, 983, 969), (393, 737, 982, 958), (596, 709, 981, 975), (602, 712, 989, 990), (300, 678, 979, 953), (297, 675, 978, 952), (126, 649, 977, 949), (123, 646, 976, 948), (597, 596, 975, 974), (646, 597, 974, 976), (611, 653, 999, 994), (977, 649, 998, 1000), (549, 548, 971, 970), (737, 549, 970, 982), (547, 546, 969, 968), (776, 547, 968, 984), (421, 420, 967, 966), (422, 421, 966, 965), (28, 422, 965, 934), (448, 447, 964, 963), (449, 448, 963, 962), (130, 449, 962, 950), (753, 390, 961, 983), (343, 391, 960, 954), (793, 392, 959, 985), (345, 393, 958, 956), (392, 344, 957, 959), (91, 345, 956, 935), (390, 342, 955, 961), (90, 343, 954, 934), (712, 300, 953, 980), (709, 297, 952, 981), (33, 945, 950, 135), (126, 949, 951, 139), (447, 139, 951, 964), (420, 123, 948, 967), (39, 31, 944, 946), (41, 39, 946, 947), (675, 41, 947, 978), (46, 939, 941, 50), (42, 937, 939, 46), (48, 940, 943, 54), (92, 91, 935, 936), (342, 87, 945, 955), (344, 86, 944, 957), (678, 93, 937, 979), (92, 936, 938, 94), (97, 96, 940, 941), (98, 942, 943, 99), (94, 938, 942, 98), (1001, 986, 973, 1009), (994, 988, 591, 1004), (997, 988, 994, 999), (990, 996, 1006, 590), (996, 1001, 1009, 1006), (987, 986, 992, 993), (990, 989, 1001, 996), (997, 1000, 1008, 1007), (998, 991, 995, 1000), (610, 611, 994, 993), (649, 603, 991, 998), (980, 706, 986, 1001), (1008, 1005, 591, 1007), (1005, 1006, 972, 591), (591, 972, 1003, 1004), (1006, 1009, 973, 972), (1002, 590, 1006, 1005), (993, 994, 1004, 1003), (987, 993, 1003, 972), (1000, 995, 1005, 1008), (991, 990, 590, 1002), (988, 997, 1007, 591), (986, 987, 972, 973), (995, 991, 1002, 1005)])
me_cube_001.polygons.foreach_set('material_index', [0, 0, 0, 0, 0, 0, 0, 1, 0, 0, 0, 0, 0, 0, 0, 1, 1, 1, 1, 1, 1, 1, 1, 1, 1, 1, 1, 1, 1, 1, 1, 1, 1, 1, 1, 1, 1, 1, 1, 1, 0, 0, 0, 0, 0, 0, 0, 0, 0, 0, 0, 0, 0, 0, 1, 1, 1, 1, 1, 1, 1, 1, 1, 1, 1, 1, 1, 1, 1, 1, 0, 0, 0, 0, 1, 1, 1, 1, 1, 1, 0, 0, 0, 0, 0, 0, 0, 0, 1, 1, 1, 1, 1, 1, 1, 0, 0, 0, 1, 0, 0, 1, 0, 0, 0, 1, 0, 0, 0, 1, 0, 1, 1, 1, 0, 1, 0, 0, 0, 0, 1, 1, 0, 1, 0, 0, 0, 0, 1, 0, 0, 1, 1, 1, 1, 1, 1, 1, 1, 1, 1, 1, 0, 0, 1, 1, 1, 1, 1, 1, 1, 1, 1, 1, 1, 1, 1, 1, 1, 1, 1, 1, 0, 0, 0, 0, 0, 0, 0, 0, 0, 0, 0, 0, 0, 0, 1, 1, 1, 1, 1, 1, 1, 1, 1, 1, 1, 1, 1, 1, 1, 1, 1, 1, 1, 1, 1, 1, 1, 1, 1, 0, 1, 0, 1, 1, 0, 0, 1, 1, 1, 1, 1, 0, 1, 1, 0, 1, 1, 1, 1, 1, 1, 1, 1, 0, 1, 1, 0, 1, 1, 0, 1, 1, 0, 1, 1, 1, 1, 1, 1, 1, 1, 1, 1, 1, 1, 1, 0, 0, 1, 0, 1, 1, 0, 0, 1, 1, 1, 1, 1, 0, 0, 0, 0, 0, 0, 0, 0, 0, 3, 3, 3, 3, 0, 3, 3, 0, 3, 3, 0, 3, 3, 0, 3, 3, 0, 2, 0, 0, 0, 0, 0, 0, 0, 0, 0, 0, 0, 0, 0, 0, 0, 0, 0, 0, 0, 0, 0, 0, 0, 0, 0, 0, 0, 0, 0, 0, 0, 0, 0, 0, 0, 0, 0, 0, 0, 0, 0, 0, 0, 0, 0, 0, 0, 0, 0, 0, 0, 0, 0, 0, 0, 0, 0, 0, 0, 0, 0, 0, 0, 0, 0, 0, 0, 0, 0, 0, 0, 0, 0, 0, 0, 0, 0, 0, 0, 0, 0, 0, 0, 0, 0, 0, 0, 0, 0, 0, 0, 0, 0, 0, 0, 0, 0, 0, 0, 0, 0, 0, 0, 0, 0, 0, 0, 0, 0, 0, 0, 0, 0, 0, 0, 0, 0, 0, 0, 0, 0, 0, 0, 0, 0, 0, 0, 0, 0, 0, 0, 0, 0, 0, 0, 0, 0, 0, 0, 0, 0, 0, 0, 0, 1, 1, 1, 1, 1, 1, 1, 1, 1, 1, 1, 1, 0, 0, 0, 0, 0, 0, 1, 1, 1, 0, 0, 0, 0, 0, 0, 0, 0, 0, 0, 0, 0, 0, 0, 0, 0, 0, 0, 0, 0, 0, 0, 0, 0, 0, 0, 0, 0, 0, 0, 0, 0, 0, 0, 0, 0, 0, 0, 0, 0, 0, 0, 0, 0, 0, 0, 0, 0, 0, 0, 0, 0, 0, 0, 0, 0, 0, 0, 0, 0, 0, 0, 0, 0, 0, 0, 0, 0, 0, 0, 0, 0, 0, 0, 0, 0, 0, 0, 0, 0, 0, 0, 0, 0, 0, 0, 0, 0, 0, 0, 0, 0, 0, 0, 0, 0, 0, 0, 0, 0, 0, 0, 0, 0, 0, 0, 0, 0, 0, 0, 0, 0, 0, 0, 0, 0, 0, 0, 0, 0, 0, 0, 0, 0, 0, 0, 0, 0, 0, 0, 0, 0, 0, 0, 0, 0, 0, 0, 0, 0, 0, 0, 0, 0, 0, 0, 0, 0, 0, 0, 0, 0, 0, 0, 0, 0, 0, 0, 0, 0, 0, 0, 0, 0, 0, 0, 0, 0, 0, 0, 0, 2, 2, 0, 0, 0, 0, 2, 0, 0, 0, 0, 0, 0, 0, 0, 0, 0, 0, 0, 0, 0, 0, 0, 0, 0, 0, 0, 0, 0, 0, 0, 0, 0, 0, 0, 0, 0, 0, 0, 0, 0, 0, 0, 0, 0, 0, 0, 0, 0, 0, 0, 0, 0, 0, 0, 0, 0, 0, 0, 0, 0, 0, 0, 0, 0, 0, 0, 0, 0, 0, 0, 0, 0, 0, 0, 0, 0, 0, 0, 0, 0, 0, 0, 0, 0, 0, 0, 0, 0, 0, 0, 0, 2, 0, 0, 0, 0, 0, 0, 0, 0, 0, 0, 0, 0, 0, 0, 0, 0, 0, 0, 0, 0, 0, 0, 0, 0, 0, 0, 0, 0, 0, 0, 0, 0, 0, 0, 0, 0, 0, 0, 0, 0, 0, 0, 0, 0, 0, 0, 0, 0, 0, 0, 0, 0, 0, 0, 0, 0, 0, 0, 0, 0, 0, 0, 0, 0, 0, 0, 0, 0, 0, 0, 0, 0, 0, 0, 0, 0, 0, 0, 0, 0, 0, 0, 0, 0, 0, 0, 0, 0, 0, 0, 0, 0, 0, 0, 0, 0, 0, 0, 0, 0, 0, 0, 0, 0, 0, 0, 0, 0, 0, 0, 0, 0, 0, 0, 0, 0, 0, 0, 0, 0, 0, 0, 0, 0, 0, 0, 0, 0, 0, 0, 0, 0, 0, 0, 0, 0, 0, 0, 0, 0, 0, 0, 0, 0, 0, 0, 0, 0, 0, 0, 0, 0, 0, 0, 0, 0, 0, 0, 0, 0, 0, 0, 0, 1, 0, 1, 0, 0, 0, 0, 0, 1, 1, 1, 1, 0, 0, 0, 1, 1, 1, 4, 4, 4, 4, 0, 0, 0, 0, 0, 0, 0, 0, 0, 0, 0, 0, 0, 0, 0, 0, 0, 0, 0, 0, 0, 0, 0, 0, 0, 0, 0, 0, 0, 0, 0, 0, 0, 0, 0, 0, 0, 0, 0, 0, 0, 0, 0, 0, 0, 0, 1, 1, 0, 0, 0, 0, 0, 1, 1, 1, 0, 0, 0, 0, 1, 1, 1, 1, 0, 0, 4, 0, 0, 4, 4, 0, 4, 0, 0, 0, 0, 0, 0, 0, 0, 0, 0, 0, 0, 0, 0, 0])
me_cube_001.materials.append(mat_material_001)
me_cube_001.materials.append(mat_material_003)
me_cube_001.materials.append(mat_material_004)
me_cube_001.materials.append(mat_material_005)
me_cube_001.materials.append(mat_material_007)
me_cube_001.use_remesh_preserve_volume = False
me_cube_001.use_remesh_preserve_attributes = False
me_cube_001.use_mirror_vertex_groups = False
me_cube_001.update()

# ---- objects
ob_cube_001 = bpy.data.objects.new('Cube.001', me_cube_002)
ob_cube = bpy.data.objects.new('Cube', me_cube_001)

# ---- transforms, parenting, visibility, modifiers, constraints
ob_cube_001.location = (0.0, 0.0, 1.0)
ob_cube_001.lineart.crease_threshold = 0.0
ob_cube.location = (0.0, 0.0, 1.0)
ob_cube.lineart.crease_threshold = 0.0

# ---- collection membership
col_collection_1.objects.link(ob_cube_001)
col_collection_1.objects.link(ob_cube)

# ---- scene / render settings (as saved in the file)
scene.frame_start = 1; scene.frame_end = 250; scene.frame_set(91)
scene.render.engine = 'BLENDER_EEVEE_NEXT'
scene.render.resolution_percentage = 50
scene.render.dither_intensity = 0.0
scene.cycles.use_denoising = False
scene.cycles.samples = 128
scene.cycles.sampling_pattern = 'TABULATED_SOBOL'
scene.cycles.use_adaptive_sampling = False
scene.cycles.use_light_tree = False
scene.cycles.blur_glossy = 0.0
scene.cycles.sample_clamp_indirect = 0.0
scene.view_settings.view_transform = 'Standard'
bpy.context.view_layer.update()

# ---- added for rendering (the .blend has no active camera and no usable light): camera, sun
cam_auto = bpy.data.cameras.new('AutoCamera')
cam_auto.lens = 50.0
cam_auto.sensor_width = 36.0
cam_auto.clip_end = 1000.0
ob_auto_camera = bpy.data.objects.new('AutoCamera', cam_auto)
scene.collection.objects.link(ob_auto_camera)
ob_auto_camera.location = (10.592, -12.4567, 11.015)
ob_auto_camera.rotation_euler = (1.09748, -7.21219e-08, 0.694738)
scene.camera = ob_auto_camera
light_auto_sun = bpy.data.lights.new('AutoSun', 'SUN')
light_auto_sun.energy = 3.0
light_auto_sun.angle = 0.0523599
ob_auto_sun = bpy.data.objects.new('AutoSun', light_auto_sun)
scene.collection.objects.link(ob_auto_sun)
ob_auto_sun.rotation_euler = (0.872665, 0.174533, 0.523599)
bpy.context.view_layer.update()
